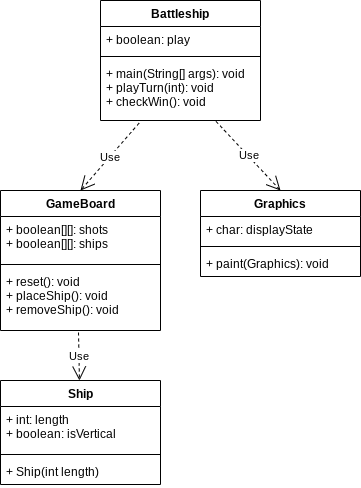

The diagram above was exported from draw.io. Its source (the exported page's mxGraphModel, read from the mxfile embedded in the PNG):
<mxGraphModel dx="868" dy="490" grid="1" gridSize="10" guides="1" tooltips="1" connect="1" arrows="1" fold="1" page="1" pageScale="1" pageWidth="827" pageHeight="1169" math="0" shadow="0">
  <root>
    <mxCell id="WIyWlLk6GJQsqaUBKTNV-0" />
    <mxCell id="WIyWlLk6GJQsqaUBKTNV-1" parent="WIyWlLk6GJQsqaUBKTNV-0" />
    <mxCell id="QNH_79kiUtNGED3QwQPi-0" value="Battleship" style="swimlane;fontStyle=1;align=center;verticalAlign=top;childLayout=stackLayout;horizontal=1;startSize=26;horizontalStack=0;resizeParent=1;resizeParentMax=0;resizeLast=0;collapsible=1;marginBottom=0;" parent="WIyWlLk6GJQsqaUBKTNV-1" vertex="1">
      <mxGeometry x="280" y="60" width="160" height="120" as="geometry" />
    </mxCell>
    <mxCell id="QNH_79kiUtNGED3QwQPi-1" value="+ boolean: play" style="text;strokeColor=none;fillColor=none;align=left;verticalAlign=top;spacingLeft=4;spacingRight=4;overflow=hidden;rotatable=0;points=[[0,0.5],[1,0.5]];portConstraint=eastwest;" parent="QNH_79kiUtNGED3QwQPi-0" vertex="1">
      <mxGeometry y="26" width="160" height="26" as="geometry" />
    </mxCell>
    <mxCell id="QNH_79kiUtNGED3QwQPi-2" value="" style="line;strokeWidth=1;fillColor=none;align=left;verticalAlign=middle;spacingTop=-1;spacingLeft=3;spacingRight=3;rotatable=0;labelPosition=right;points=[];portConstraint=eastwest;" parent="QNH_79kiUtNGED3QwQPi-0" vertex="1">
      <mxGeometry y="52" width="160" height="8" as="geometry" />
    </mxCell>
    <mxCell id="QNH_79kiUtNGED3QwQPi-3" value="+ main(String[] args): void&#10;+ playTurn(int): void&#10;+ checkWin(): void" style="text;strokeColor=none;fillColor=none;align=left;verticalAlign=top;spacingLeft=4;spacingRight=4;overflow=hidden;rotatable=0;points=[[0,0.5],[1,0.5]];portConstraint=eastwest;" parent="QNH_79kiUtNGED3QwQPi-0" vertex="1">
      <mxGeometry y="60" width="160" height="60" as="geometry" />
    </mxCell>
    <mxCell id="QNH_79kiUtNGED3QwQPi-4" value="GameBoard" style="swimlane;fontStyle=1;align=center;verticalAlign=top;childLayout=stackLayout;horizontal=1;startSize=26;horizontalStack=0;resizeParent=1;resizeParentMax=0;resizeLast=0;collapsible=1;marginBottom=0;" parent="WIyWlLk6GJQsqaUBKTNV-1" vertex="1">
      <mxGeometry x="180" y="250" width="160" height="140" as="geometry" />
    </mxCell>
    <mxCell id="QNH_79kiUtNGED3QwQPi-5" value="+ boolean[][]: shots&#10;+ boolean[][]: ships" style="text;strokeColor=none;fillColor=none;align=left;verticalAlign=top;spacingLeft=4;spacingRight=4;overflow=hidden;rotatable=0;points=[[0,0.5],[1,0.5]];portConstraint=eastwest;" parent="QNH_79kiUtNGED3QwQPi-4" vertex="1">
      <mxGeometry y="26" width="160" height="44" as="geometry" />
    </mxCell>
    <mxCell id="QNH_79kiUtNGED3QwQPi-6" value="" style="line;strokeWidth=1;fillColor=none;align=left;verticalAlign=middle;spacingTop=-1;spacingLeft=3;spacingRight=3;rotatable=0;labelPosition=right;points=[];portConstraint=eastwest;" parent="QNH_79kiUtNGED3QwQPi-4" vertex="1">
      <mxGeometry y="70" width="160" height="8" as="geometry" />
    </mxCell>
    <mxCell id="QNH_79kiUtNGED3QwQPi-7" value="+ reset(): void&#10;+ placeShip(): void&#10;+ removeShip(): void" style="text;strokeColor=none;fillColor=none;align=left;verticalAlign=top;spacingLeft=4;spacingRight=4;overflow=hidden;rotatable=0;points=[[0,0.5],[1,0.5]];portConstraint=eastwest;" parent="QNH_79kiUtNGED3QwQPi-4" vertex="1">
      <mxGeometry y="78" width="160" height="62" as="geometry" />
    </mxCell>
    <mxCell id="S8Y04gDaNQm6fzmN_T9c-0" value="Graphics" style="swimlane;fontStyle=1;align=center;verticalAlign=top;childLayout=stackLayout;horizontal=1;startSize=26;horizontalStack=0;resizeParent=1;resizeParentMax=0;resizeLast=0;collapsible=1;marginBottom=0;" parent="WIyWlLk6GJQsqaUBKTNV-1" vertex="1">
      <mxGeometry x="380" y="250" width="160" height="86" as="geometry" />
    </mxCell>
    <mxCell id="S8Y04gDaNQm6fzmN_T9c-1" value="+ char: displayState" style="text;strokeColor=none;fillColor=none;align=left;verticalAlign=top;spacingLeft=4;spacingRight=4;overflow=hidden;rotatable=0;points=[[0,0.5],[1,0.5]];portConstraint=eastwest;" parent="S8Y04gDaNQm6fzmN_T9c-0" vertex="1">
      <mxGeometry y="26" width="160" height="26" as="geometry" />
    </mxCell>
    <mxCell id="S8Y04gDaNQm6fzmN_T9c-2" value="" style="line;strokeWidth=1;fillColor=none;align=left;verticalAlign=middle;spacingTop=-1;spacingLeft=3;spacingRight=3;rotatable=0;labelPosition=right;points=[];portConstraint=eastwest;" parent="S8Y04gDaNQm6fzmN_T9c-0" vertex="1">
      <mxGeometry y="52" width="160" height="8" as="geometry" />
    </mxCell>
    <mxCell id="S8Y04gDaNQm6fzmN_T9c-3" value="+ paint(Graphics): void" style="text;strokeColor=none;fillColor=none;align=left;verticalAlign=top;spacingLeft=4;spacingRight=4;overflow=hidden;rotatable=0;points=[[0,0.5],[1,0.5]];portConstraint=eastwest;" parent="S8Y04gDaNQm6fzmN_T9c-0" vertex="1">
      <mxGeometry y="60" width="160" height="26" as="geometry" />
    </mxCell>
    <mxCell id="S8Y04gDaNQm6fzmN_T9c-4" value="Ship" style="swimlane;fontStyle=1;align=center;verticalAlign=top;childLayout=stackLayout;horizontal=1;startSize=26;horizontalStack=0;resizeParent=1;resizeParentMax=0;resizeLast=0;collapsible=1;marginBottom=0;" parent="WIyWlLk6GJQsqaUBKTNV-1" vertex="1">
      <mxGeometry x="180" y="440" width="160" height="104" as="geometry" />
    </mxCell>
    <mxCell id="S8Y04gDaNQm6fzmN_T9c-5" value="+ int: length&#10;+ boolean: isVertical" style="text;strokeColor=none;fillColor=none;align=left;verticalAlign=top;spacingLeft=4;spacingRight=4;overflow=hidden;rotatable=0;points=[[0,0.5],[1,0.5]];portConstraint=eastwest;" parent="S8Y04gDaNQm6fzmN_T9c-4" vertex="1">
      <mxGeometry y="26" width="160" height="44" as="geometry" />
    </mxCell>
    <mxCell id="S8Y04gDaNQm6fzmN_T9c-6" value="" style="line;strokeWidth=1;fillColor=none;align=left;verticalAlign=middle;spacingTop=-1;spacingLeft=3;spacingRight=3;rotatable=0;labelPosition=right;points=[];portConstraint=eastwest;" parent="S8Y04gDaNQm6fzmN_T9c-4" vertex="1">
      <mxGeometry y="70" width="160" height="8" as="geometry" />
    </mxCell>
    <mxCell id="S8Y04gDaNQm6fzmN_T9c-7" value="+ Ship(int length)" style="text;strokeColor=none;fillColor=none;align=left;verticalAlign=top;spacingLeft=4;spacingRight=4;overflow=hidden;rotatable=0;points=[[0,0.5],[1,0.5]];portConstraint=eastwest;" parent="S8Y04gDaNQm6fzmN_T9c-4" vertex="1">
      <mxGeometry y="78" width="160" height="26" as="geometry" />
    </mxCell>
    <mxCell id="S8Y04gDaNQm6fzmN_T9c-9" value="Use" style="endArrow=open;endSize=12;dashed=1;html=1;entryX=0.5;entryY=0;entryDx=0;entryDy=0;exitX=0.241;exitY=1.044;exitDx=0;exitDy=0;exitPerimeter=0;" parent="WIyWlLk6GJQsqaUBKTNV-1" source="QNH_79kiUtNGED3QwQPi-3" target="QNH_79kiUtNGED3QwQPi-4" edge="1">
      <mxGeometry width="160" relative="1" as="geometry">
        <mxPoint x="320" y="180" as="sourcePoint" />
        <mxPoint x="480" y="180" as="targetPoint" />
      </mxGeometry>
    </mxCell>
    <mxCell id="S8Y04gDaNQm6fzmN_T9c-10" value="Use" style="endArrow=open;endSize=12;dashed=1;html=1;exitX=0.722;exitY=1.015;exitDx=0;exitDy=0;exitPerimeter=0;entryX=0.5;entryY=0;entryDx=0;entryDy=0;" parent="WIyWlLk6GJQsqaUBKTNV-1" source="QNH_79kiUtNGED3QwQPi-3" target="S8Y04gDaNQm6fzmN_T9c-0" edge="1">
      <mxGeometry width="160" relative="1" as="geometry">
        <mxPoint x="400" y="200" as="sourcePoint" />
        <mxPoint x="500" y="260" as="targetPoint" />
      </mxGeometry>
    </mxCell>
    <mxCell id="S8Y04gDaNQm6fzmN_T9c-11" value="Use" style="endArrow=open;endSize=12;dashed=1;html=1;" parent="WIyWlLk6GJQsqaUBKTNV-1" target="S8Y04gDaNQm6fzmN_T9c-4" edge="1">
      <mxGeometry width="160" relative="1" as="geometry">
        <mxPoint x="258" y="392" as="sourcePoint" />
        <mxPoint x="510" y="270" as="targetPoint" />
      </mxGeometry>
    </mxCell>
  </root>
</mxGraphModel>